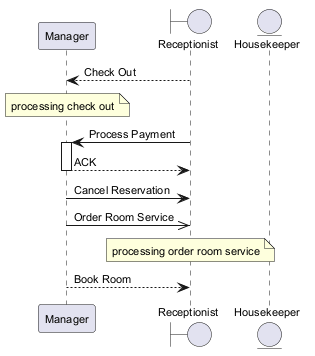

The diagram above was rendered by PlantUML. Its source (embedded in the PNG):
@startuml
skinparam defaultFontSize 11
participant "Manager" as M
boundary "Receptionist" as R
entity "Housekeeper" as H
R --> M : Check Out
note over M : processing check out
R -> M : Process Payment
activate M
M --> R : ACK
deactivate M
M -> R : Cancel Reservation
M ->> R : Order Room Service
note over R : processing order room service
M --> R : Book Room
@enduml